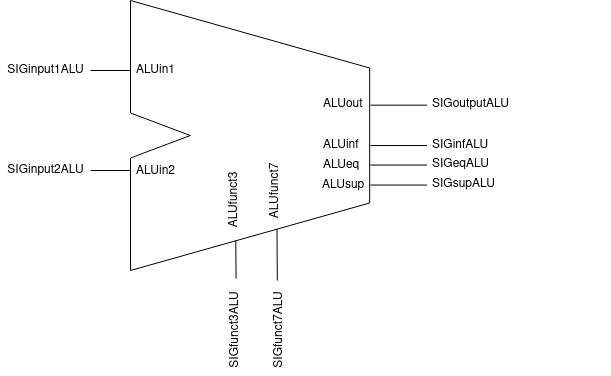

The diagram above was exported from draw.io. Its source (the exported page's mxGraphModel, read from the mxfile embedded in the PNG):
<mxGraphModel dx="968" dy="577" grid="1" gridSize="10" guides="1" tooltips="1" connect="1" arrows="1" fold="1" page="1" pageScale="1" pageWidth="827" pageHeight="1169" math="0" shadow="0">
  <root>
    <mxCell id="0" />
    <mxCell id="1" parent="0" />
    <mxCell id="w1NH4JsexVMJMhUwYgAy-1" value="" style="group;fillColor=none;" parent="1" vertex="1" connectable="0">
      <mxGeometry x="270" y="245" width="480" height="270" as="geometry" />
    </mxCell>
    <mxCell id="w1NH4JsexVMJMhUwYgAy-2" value="" style="endArrow=none;html=1;rounded=0;" parent="w1NH4JsexVMJMhUwYgAy-1" edge="1">
      <mxGeometry width="50" height="50" relative="1" as="geometry">
        <mxPoint y="112.50000000000001" as="sourcePoint" />
        <mxPoint as="targetPoint" />
      </mxGeometry>
    </mxCell>
    <mxCell id="w1NH4JsexVMJMhUwYgAy-3" value="" style="endArrow=none;html=1;rounded=0;" parent="w1NH4JsexVMJMhUwYgAy-1" edge="1">
      <mxGeometry width="50" height="50" relative="1" as="geometry">
        <mxPoint y="270" as="sourcePoint" />
        <mxPoint y="157.5" as="targetPoint" />
      </mxGeometry>
    </mxCell>
    <mxCell id="w1NH4JsexVMJMhUwYgAy-4" value="" style="endArrow=none;html=1;rounded=0;" parent="w1NH4JsexVMJMhUwYgAy-1" edge="1">
      <mxGeometry width="50" height="50" relative="1" as="geometry">
        <mxPoint x="59.792387543252595" y="135" as="sourcePoint" />
        <mxPoint y="112.50000000000001" as="targetPoint" />
      </mxGeometry>
    </mxCell>
    <mxCell id="w1NH4JsexVMJMhUwYgAy-5" value="" style="endArrow=none;html=1;rounded=0;" parent="w1NH4JsexVMJMhUwYgAy-1" edge="1">
      <mxGeometry width="50" height="50" relative="1" as="geometry">
        <mxPoint x="59.792387543252595" y="135" as="sourcePoint" />
        <mxPoint y="157.5" as="targetPoint" />
      </mxGeometry>
    </mxCell>
    <mxCell id="w1NH4JsexVMJMhUwYgAy-6" value="" style="endArrow=none;html=1;rounded=0;" parent="w1NH4JsexVMJMhUwYgAy-1" edge="1">
      <mxGeometry width="50" height="50" relative="1" as="geometry">
        <mxPoint x="239.16955017301038" y="67.5" as="sourcePoint" />
        <mxPoint as="targetPoint" />
      </mxGeometry>
    </mxCell>
    <mxCell id="w1NH4JsexVMJMhUwYgAy-7" value="" style="endArrow=none;html=1;rounded=0;" parent="w1NH4JsexVMJMhUwYgAy-1" edge="1">
      <mxGeometry width="50" height="50" relative="1" as="geometry">
        <mxPoint y="270" as="sourcePoint" />
        <mxPoint x="239.16955017301038" y="202.5" as="targetPoint" />
      </mxGeometry>
    </mxCell>
    <mxCell id="w1NH4JsexVMJMhUwYgAy-8" value="" style="endArrow=none;html=1;rounded=0;" parent="w1NH4JsexVMJMhUwYgAy-1" edge="1">
      <mxGeometry width="50" height="50" relative="1" as="geometry">
        <mxPoint x="239.16955017301038" y="202.5" as="sourcePoint" />
        <mxPoint x="239.16955017301038" y="67.5" as="targetPoint" />
      </mxGeometry>
    </mxCell>
    <mxCell id="w1NH4JsexVMJMhUwYgAy-9" value="ALUin2" style="text;html=1;align=center;verticalAlign=middle;resizable=0;points=[];autosize=1;strokeColor=none;fillColor=none;" parent="w1NH4JsexVMJMhUwYgAy-1" vertex="1">
      <mxGeometry x="-0.002352941176472001" y="161" width="50" height="20" as="geometry" />
    </mxCell>
    <mxCell id="w1NH4JsexVMJMhUwYgAy-10" value="ALUin1" style="text;html=1;align=center;verticalAlign=middle;resizable=0;points=[];autosize=1;strokeColor=none;fillColor=none;" parent="w1NH4JsexVMJMhUwYgAy-1" vertex="1">
      <mxGeometry x="-0.002352941176472001" y="60" width="50" height="20" as="geometry" />
    </mxCell>
    <mxCell id="w1NH4JsexVMJMhUwYgAy-11" value="ALUout" style="text;whiteSpace=wrap;html=1;" parent="w1NH4JsexVMJMhUwYgAy-1" vertex="1">
      <mxGeometry x="191.00674740484428" y="90" width="119.58477508650519" height="40.5" as="geometry" />
    </mxCell>
    <mxCell id="w1NH4JsexVMJMhUwYgAy-12" value="" style="endArrow=none;html=1;rounded=0;" parent="w1NH4JsexVMJMhUwYgAy-1" edge="1">
      <mxGeometry width="50" height="50" relative="1" as="geometry">
        <mxPoint x="296.47058823529403" y="104.67000000000002" as="sourcePoint" />
        <mxPoint x="239.99999999999997" y="104.67000000000002" as="targetPoint" />
      </mxGeometry>
    </mxCell>
    <mxCell id="w1NH4JsexVMJMhUwYgAy-13" value="SIGoutputALU" style="text;whiteSpace=wrap;html=1;" parent="w1NH4JsexVMJMhUwYgAy-1" vertex="1">
      <mxGeometry x="299.9982352941176" y="90" width="141.17647058823528" height="30" as="geometry" />
    </mxCell>
    <mxCell id="w1NH4JsexVMJMhUwYgAy-14" value="ALUfunct3" style="text;html=1;align=center;verticalAlign=middle;resizable=0;points=[];autosize=1;strokeColor=none;fillColor=none;rotation=-90;" parent="w1NH4JsexVMJMhUwYgAy-1" vertex="1">
      <mxGeometry x="69.0005882352941" y="190" width="70" height="20" as="geometry" />
    </mxCell>
    <mxCell id="w1NH4JsexVMJMhUwYgAy-15" value="ALUfunct7" style="text;html=1;align=center;verticalAlign=middle;resizable=0;points=[];autosize=1;strokeColor=none;fillColor=none;rotation=-90;" parent="w1NH4JsexVMJMhUwYgAy-1" vertex="1">
      <mxGeometry x="109.80176470588235" y="181" width="70" height="20" as="geometry" />
    </mxCell>
    <mxCell id="w1NH4JsexVMJMhUwYgAy-16" value="" style="endArrow=none;html=1;rounded=0;" parent="w1NH4JsexVMJMhUwYgAy-1" edge="1">
      <mxGeometry width="50" height="50" relative="1" as="geometry">
        <mxPoint x="105.2470588235294" y="240" as="sourcePoint" />
        <mxPoint x="105.58588235294114" y="278" as="targetPoint" />
      </mxGeometry>
    </mxCell>
    <mxCell id="w1NH4JsexVMJMhUwYgAy-17" value="" style="endArrow=none;html=1;rounded=0;" parent="w1NH4JsexVMJMhUwYgAy-1" edge="1">
      <mxGeometry width="50" height="50" relative="1" as="geometry">
        <mxPoint x="146.4847058823529" y="228.5" as="sourcePoint" />
        <mxPoint x="146.8235294117647" y="280" as="targetPoint" />
      </mxGeometry>
    </mxCell>
    <mxCell id="w1NH4JsexVMJMhUwYgAy-18" value="SIGinfALU" style="text;whiteSpace=wrap;html=1;" parent="w1NH4JsexVMJMhUwYgAy-1" vertex="1">
      <mxGeometry x="299.9982352941176" y="130.5" width="141.17647058823528" height="30" as="geometry" />
    </mxCell>
    <mxCell id="w1NH4JsexVMJMhUwYgAy-19" value="SIGeqALU" style="text;whiteSpace=wrap;html=1;" parent="w1NH4JsexVMJMhUwYgAy-1" vertex="1">
      <mxGeometry x="299.9982352941176" y="150" width="141.17647058823528" height="30" as="geometry" />
    </mxCell>
    <mxCell id="w1NH4JsexVMJMhUwYgAy-20" value="SIGsupALU" style="text;whiteSpace=wrap;html=1;" parent="w1NH4JsexVMJMhUwYgAy-1" vertex="1">
      <mxGeometry x="299.9982352941176" y="170" width="141.17647058823528" height="30" as="geometry" />
    </mxCell>
    <mxCell id="w1NH4JsexVMJMhUwYgAy-21" value="" style="endArrow=none;html=1;rounded=0;" parent="w1NH4JsexVMJMhUwYgAy-1" edge="1">
      <mxGeometry width="50" height="50" relative="1" as="geometry">
        <mxPoint x="296.47058823529403" y="184.55000000000007" as="sourcePoint" />
        <mxPoint x="239.99999999999997" y="184.55000000000007" as="targetPoint" />
      </mxGeometry>
    </mxCell>
    <mxCell id="w1NH4JsexVMJMhUwYgAy-22" value="" style="endArrow=none;html=1;rounded=0;" parent="w1NH4JsexVMJMhUwYgAy-1" edge="1">
      <mxGeometry width="50" height="50" relative="1" as="geometry">
        <mxPoint x="296.47058823529403" y="164.55000000000007" as="sourcePoint" />
        <mxPoint x="239.99999999999997" y="164.55000000000007" as="targetPoint" />
      </mxGeometry>
    </mxCell>
    <mxCell id="w1NH4JsexVMJMhUwYgAy-23" value="" style="endArrow=none;html=1;rounded=0;" parent="w1NH4JsexVMJMhUwYgAy-1" edge="1">
      <mxGeometry width="50" height="50" relative="1" as="geometry">
        <mxPoint x="296.47058823529403" y="145.05000000000007" as="sourcePoint" />
        <mxPoint x="239.99999999999997" y="145.05000000000007" as="targetPoint" />
      </mxGeometry>
    </mxCell>
    <mxCell id="w1NH4JsexVMJMhUwYgAy-24" value="ALUinf" style="text;whiteSpace=wrap;html=1;" parent="w1NH4JsexVMJMhUwYgAy-1" vertex="1">
      <mxGeometry x="191.00235294117647" y="130.5" width="98.82352941176468" height="30" as="geometry" />
    </mxCell>
    <mxCell id="w1NH4JsexVMJMhUwYgAy-25" value="ALUsup" style="text;whiteSpace=wrap;html=1;" parent="w1NH4JsexVMJMhUwYgAy-1" vertex="1">
      <mxGeometry x="190.0017647058823" y="171" width="98.82352941176468" height="30" as="geometry" />
    </mxCell>
    <mxCell id="w1NH4JsexVMJMhUwYgAy-26" value="ALUeq" style="text;whiteSpace=wrap;html=1;" parent="w1NH4JsexVMJMhUwYgAy-1" vertex="1">
      <mxGeometry x="191.00235294117647" y="151" width="98.82352941176468" height="30" as="geometry" />
    </mxCell>
    <mxCell id="w1NH4JsexVMJMhUwYgAy-27" value="" style="endArrow=none;html=1;rounded=0;" parent="1" edge="1">
      <mxGeometry width="50" height="50" relative="1" as="geometry">
        <mxPoint x="270" y="315" as="sourcePoint" />
        <mxPoint x="230" y="315" as="targetPoint" />
      </mxGeometry>
    </mxCell>
    <mxCell id="w1NH4JsexVMJMhUwYgAy-28" value="" style="endArrow=none;html=1;rounded=0;" parent="1" edge="1">
      <mxGeometry width="50" height="50" relative="1" as="geometry">
        <mxPoint x="270" y="415" as="sourcePoint" />
        <mxPoint x="230" y="415" as="targetPoint" />
      </mxGeometry>
    </mxCell>
    <mxCell id="w1NH4JsexVMJMhUwYgAy-29" value="SIGinput1ALU" style="text;html=1;align=center;verticalAlign=middle;resizable=0;points=[];autosize=1;strokeColor=none;fillColor=none;" parent="1" vertex="1">
      <mxGeometry x="140" y="305" width="90" height="20" as="geometry" />
    </mxCell>
    <mxCell id="w1NH4JsexVMJMhUwYgAy-30" value="SIGinput2ALU" style="text;html=1;align=center;verticalAlign=middle;resizable=0;points=[];autosize=1;strokeColor=none;fillColor=none;" parent="1" vertex="1">
      <mxGeometry x="140" y="405" width="90" height="20" as="geometry" />
    </mxCell>
    <mxCell id="w1NH4JsexVMJMhUwYgAy-31" value="SIGfunct3ALU" style="text;html=1;align=center;verticalAlign=middle;resizable=0;points=[];autosize=1;strokeColor=none;fillColor=none;rotation=-90;" parent="1" vertex="1">
      <mxGeometry x="330" y="565" width="90" height="20" as="geometry" />
    </mxCell>
    <mxCell id="w1NH4JsexVMJMhUwYgAy-32" value="SIGfunct7ALU" style="text;html=1;align=center;verticalAlign=middle;resizable=0;points=[];autosize=1;strokeColor=none;fillColor=none;rotation=-90;" parent="1" vertex="1">
      <mxGeometry x="374" y="565" width="90" height="20" as="geometry" />
    </mxCell>
  </root>
</mxGraphModel>